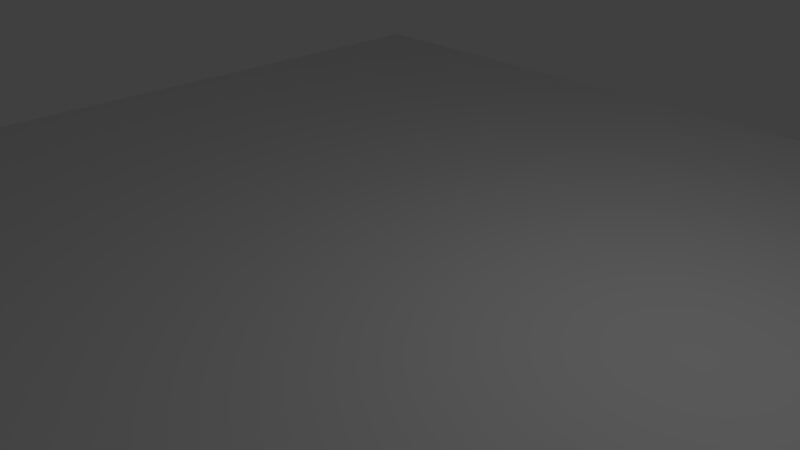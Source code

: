 # Source: table.blend  (saved by Blender 2.79.0; exported with 4.5.12 LTS)
import bpy
from mathutils import Matrix  # noqa: F401  (used for matrix-valued properties, if any)

bpy.ops.wm.read_factory_settings(use_empty=True)
scene = bpy.context.scene
scene.name = 'Scene'

# ---- collections
col_collection_1 = bpy.data.collections.new('Collection 1'); scene.collection.children.link(col_collection_1)

# ---- world
world_world = bpy.data.worlds.new('World'); scene.world = world_world
world_world.color = (0.05088, 0.05088, 0.05088)
world_world.use_sun_shadow = False
world_world.sun_shadow_jitter_overblur = 0.0
world_world.cycles.sampling_method = 'MANUAL'

# ---- cameras
cam_camera = bpy.data.cameras.new('Camera')
cam_camera.clip_end = 100.0
cam_camera.lens = 35.0
cam_camera.sensor_width = 32.0
cam_camera.sensor_height = 18.0
cam_camera.ortho_scale = 7.314
cam_camera.dof.focus_distance = 0.0
cam_camera.dof.aperture_fstop = 128.0

# ---- lights
light_lamp = bpy.data.lights.new('Lamp', 'POINT')
light_lamp.transmission_factor = 0.0
light_lamp.cutoff_distance = 30.0
light_lamp.energy = 100.0
light_lamp.shadow_buffer_clip_start = 1.001
light_lamp.shadow_soft_size = 0.1
light_lamp.shadow_maximum_resolution = 0.006
light_lamp.use_absolute_resolution = True

# ---- meshes
me_plane = bpy.data.meshes.new('Plane')
me_plane.from_pydata([(-1.0, -1.0, 0.0), (1.0, -1.0, 0.0), (-1.0, 1.0, 0.0), (1.0, 1.0, 0.0)], [], [(0, 1, 3, 2)])
me_plane.use_remesh_preserve_volume = False
me_plane.use_remesh_preserve_attributes = False
me_plane.use_mirror_vertex_groups = False
me_plane.update()

# ---- objects
ob_plane = bpy.data.objects.new('Plane', me_plane)
ob_lamp = bpy.data.objects.new('Lamp', light_lamp)
ob_camera = bpy.data.objects.new('Camera', cam_camera)

# ---- transforms, parenting, visibility, modifiers, constraints
ob_plane.location = (0.0, 0.0, 0.0)
ob_plane.scale = (8.0, 8.0, 8.0)
ob_plane.lineart.crease_threshold = 0.0
ob_lamp.location = (4.076, 1.005, 5.904)
ob_lamp.rotation_euler = (0.6503, 0.05522, 1.866)
ob_lamp.lock_rotations_4d = False
ob_lamp.empty_display_type = 'ARROWS'
ob_lamp.color = (0.0, 0.0, 0.0, 0.0)
ob_lamp.lineart.crease_threshold = 0.0
ob_camera.location = (7.481, -6.508, 5.344)
ob_camera.rotation_euler = (1.109, 0.0, 0.8149)
ob_camera.lock_rotations_4d = False
ob_camera.empty_display_type = 'ARROWS'
ob_camera.color = (0.0, 0.0, 0.0, 0.0)
ob_camera.display_type = 'WIRE'
ob_camera.lineart.crease_threshold = 0.0

# ---- collection membership
col_collection_1.objects.link(ob_plane)
col_collection_1.objects.link(ob_lamp)
col_collection_1.objects.link(ob_camera)

# ---- scene / render settings (as saved in the file)
scene.camera = ob_camera
scene.frame_start = 1; scene.frame_end = 250; scene.frame_set(1)
scene.render.engine = 'BLENDER_EEVEE_NEXT'
scene.render.resolution_percentage = 50
scene.render.dither_intensity = 0.0
scene.cycles.use_denoising = False
scene.cycles.samples = 128
scene.cycles.sampling_pattern = 'TABULATED_SOBOL'
scene.cycles.use_adaptive_sampling = False
scene.cycles.use_light_tree = False
scene.cycles.blur_glossy = 0.0
scene.cycles.sample_clamp_indirect = 0.0
scene.view_settings.view_transform = 'Standard'
bpy.context.view_layer.update()
